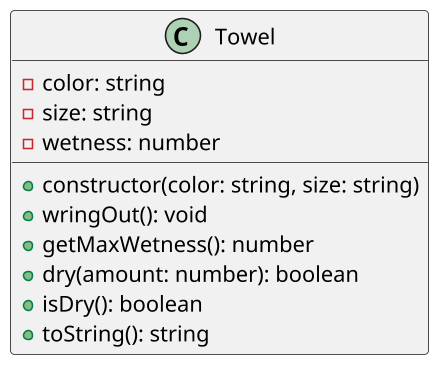

The diagram above was rendered by PlantUML. Its source (embedded in the PNG):
@startuml

skinparam defaultFontName "Source Code Pro"
skinparam dpi 150

class Towel {
    - color: string
    - size: string
    - wetness: number
    __
    + constructor(color: string, size: string)
    + wringOut(): void
    + getMaxWetness(): number
    + dry(amount: number): boolean
    + isDry(): boolean
    + toString(): string
}
@enduml